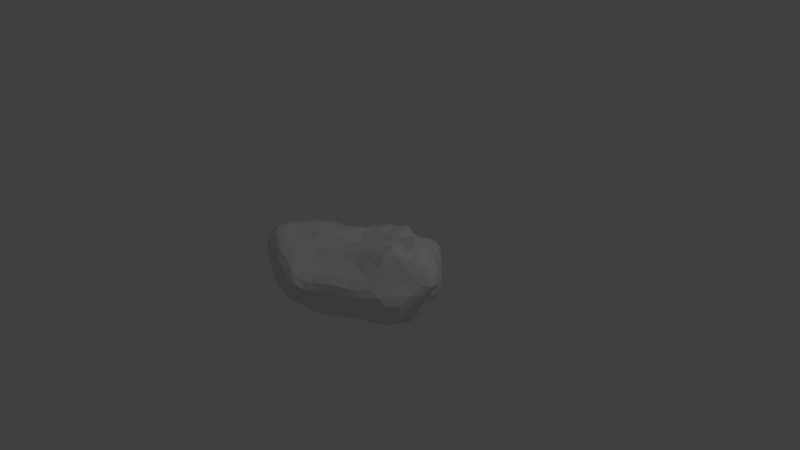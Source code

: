 # Source: pebble2.blend  (saved by Blender 2.79.0; exported with 4.5.12 LTS)
import bpy
from mathutils import Matrix  # noqa: F401  (used for matrix-valued properties, if any)

bpy.ops.wm.read_factory_settings(use_empty=True)
scene = bpy.context.scene
scene.name = 'Scene'

# ---- collections
col_collection_1 = bpy.data.collections.new('Collection 1'); scene.collection.children.link(col_collection_1)

# ---- world
world_world = bpy.data.worlds.new('World'); scene.world = world_world
world_world.color = (0.05088, 0.05088, 0.05088)
world_world.use_sun_shadow = False
world_world.sun_shadow_jitter_overblur = 0.0
world_world.cycles.sampling_method = 'MANUAL'

# ---- cameras
cam_camera = bpy.data.cameras.new('Camera')
cam_camera.clip_end = 100.0
cam_camera.lens = 35.0
cam_camera.sensor_width = 32.0
cam_camera.sensor_height = 18.0
cam_camera.ortho_scale = 7.314
cam_camera.dof.focus_distance = 0.0
cam_camera.dof.aperture_fstop = 128.0

# ---- lights
light_lamp = bpy.data.lights.new('Lamp', 'POINT')
light_lamp.transmission_factor = 0.0
light_lamp.cutoff_distance = 30.0
light_lamp.energy = 100.0
light_lamp.shadow_buffer_clip_start = 1.001
light_lamp.shadow_soft_size = 0.1
light_lamp.shadow_maximum_resolution = 0.006
light_lamp.use_absolute_resolution = True

# ---- meshes
me_icosphere = bpy.data.meshes.new('Icosphere')
me_icosphere.from_pydata([(-0.005905, 0.005674, -0.793), (0.7498, -0.6633, -0.3819), (-0.406, -1.04, -0.3838), (-0.834, 0.1036, -0.4551), (-0.07527, 0.7883, -0.5797), (0.8155, 0.3755, -0.3216), (0.14, -0.8542, 0.1409), (-0.9106, -0.4462, 0.2987), (-0.2332, 0.423, 0.05524), (0.4861, 0.6273, 0.09881), (1.283, -0.1857, 0.3351), (0.165, -0.03263, 0.251), (-0.1754, -0.529, -0.5853), (0.4546, -0.2822, -0.6513), (0.1943, -0.8089, -0.4956), (0.96, -0.08466, -0.4875), (0.4224, 0.2532, -0.6293), (-0.4232, -0.03551, -0.6621), (-0.9218, -0.5102, -0.4035), (-0.07138, 0.428, -0.7335), (-0.3753, 0.5037, -0.6373), (0.2493, 0.7466, -0.5024), (1.253, -0.4466, -0.02837), (1.103, 0.1239, -0.03925), (-0.1243, -1.226, -0.02987), (0.566, -0.8357, -0.08301), (-1.031, -0.2386, -0.01787), (-1.039, -0.8454, 0.06492), (-0.1936, 0.6493, -0.2821), (-0.6346, 0.3131, -0.2244), (0.692, 0.6316, -0.09084), (0.1973, 0.8383, -0.1744), (0.9538, -0.4608, 0.3336), (-0.408, -0.7734, 0.2843), (-0.6029, -0.007131, 0.1992), (0.08785, 0.6647, 0.151), (0.8571, 0.3272, 0.2398), (0.1492, -0.3889, 0.2945), (0.6922, -0.05746, 0.4039), (-0.3096, -0.2031, 0.3056), (-0.01516, 0.366, 0.299), (0.4181, 0.2968, 0.306), (-0.06458, -0.3027, -0.786), (0.6736, -0.4455, -0.5427), (-0.0765, -0.9927, -0.4081), (0.9578, -0.3921, -0.4336), (0.6733, 0.411, -0.411), (-0.1976, -0.05005, -0.7362), (-0.9213, -0.1928, -0.4084), (0.03473, 0.2102, -0.7758), (-0.1589, 0.594, -0.5849), (0.5969, 0.6144, -0.3409), (1.053, -0.6309, -0.2687), (1.281, -0.04092, 0.1496), (-0.3468, -1.076, -0.2328), (0.379, -0.9582, 0.08829), (-0.935, -0.08078, -0.2349), (-1.081, -0.5872, 0.2424), (-0.1244, 0.7083, -0.4213), (-0.4808, 0.399, -0.08696), (0.7778, 0.507, -0.2542), (0.4272, 0.7864, 0.06638), (0.5947, -0.6541, 0.2227), (-0.6994, -0.6289, 0.262), (-0.3672, 0.2257, 0.1161), (0.2737, 0.6536, 0.1107), (1.091, 0.09392, 0.3062), (0.1773, -0.5773, 0.2518), (0.4247, -0.02043, 0.3654), (-0.5964, -0.3105, 0.3281), (-0.1143, 0.4502, 0.1229), (0.4739, 0.4226, 0.162), (-0.3379, -0.7959, -0.4667), (0.203, -0.1868, -0.756), (0.4359, -0.7058, -0.4318), (0.9172, 0.2998, -0.3704), (0.1705, 0.1171, -0.7454), (-0.6734, 0.05203, -0.5534), (-0.7625, -0.8121, -0.377), (-0.03908, 0.6868, -0.6465), (-0.5999, 0.2082, -0.6208), (0.04185, 0.8501, -0.5524), (1.395, -0.2585, 0.2133), (0.9881, 0.2989, -0.1954), (-0.00331, -1.129, 0.06881), (0.6501, -0.7606, -0.2356), (-1.004, -0.3574, 0.1475), (-0.7156, -1.007, -0.1901), (-0.2578, 0.5725, -0.09361), (-0.7327, 0.219, -0.3566), (0.5961, 0.6598, 0.02965), (0.05374, 0.9179, -0.3992), (1.18, -0.289, 0.4052), (-0.1358, -0.8549, 0.1793), (-0.7484, -0.2355, 0.2924), (-0.06655, 0.5691, 0.05275), (0.645, 0.4243, 0.1347), (0.1408, -0.2139, 0.2968), (1.012, -0.0961, 0.4748), (-0.05373, -0.08988, 0.2079), (0.06623, 0.1116, 0.3291), (0.337, 0.09453, 0.335), (0.5457, 0.1369, 0.3815), (0.8574, 0.1647, 0.4082), (0.6266, 0.3223, 0.3314), (0.1809, 0.3818, 0.3175), (0.2302, 0.5193, 0.248), (0.05819, 0.574, 0.2074), (-0.1458, 0.0546, 0.3006), (-0.2898, 0.148, 0.2139), (-0.3974, -0.05489, 0.2829), (-0.06043, -0.3056, 0.278), (-0.4156, -0.4821, 0.2882), (-0.1787, -0.5924, 0.2299), (0.5124, -0.2316, 0.4045), (0.5918, -0.4468, 0.4127), (0.8925, -0.2422, 0.4817), (1.006, 0.2395, 0.1319), (0.8936, 0.3714, -0.04102), (0.7916, 0.4463, 0.102), (0.1498, 0.7185, -0.0339), (-0.01015, 0.7121, -0.2599), (-0.05241, 0.6657, -0.08483), (-0.6552, 0.1495, 0.06029), (-0.8114, 0.0426, 0.02353), (-0.8158, -0.118, 0.2077), (-0.7694, -0.8756, 0.2787), (-0.6278, -1.076, 0.05591), (-0.3429, -1.043, 0.19), (0.8416, -0.6969, 0.1055), (1.059, -0.6984, -0.0257), (1.172, -0.4504, 0.2143), (0.462, 0.8411, -0.1714), (0.4739, 0.7208, -0.3056), (0.233, 0.8641, -0.3625), (-0.433, 0.5523, -0.2912), (-0.2933, 0.6097, -0.5116), (-0.563, 0.4212, -0.503), (-1.161, -0.5137, -0.03574), (-1.111, -0.4149, -0.2615), (-1.039, -0.6582, -0.2826), (0.1911, -1.04, -0.1152), (0.04289, -1.056, -0.318), (0.3332, -0.8737, -0.3139), (1.156, -0.1647, -0.05272), (1.135, -0.3621, -0.2998), (1.059, -0.04681, -0.2567), (0.3871, 0.4732, -0.4783), (0.1815, 0.3458, -0.7323), (0.08092, 0.6782, -0.6032), (-0.1785, 0.485, -0.7034), (-0.2248, 0.2184, -0.7605), (-0.4191, 0.2315, -0.6887), (-0.678, -0.2284, -0.5693), (-0.3532, -0.2959, -0.6501), (-0.5979, -0.5835, -0.4507), (0.7035, 0.1041, -0.5557), (0.7266, -0.1868, -0.5917), (0.4978, -0.0005804, -0.6627), (-0.01592, -0.7298, -0.5805), (0.1589, -0.4297, -0.6487), (0.3206, -0.5515, -0.5864), (-0.05125, -0.1252, -0.801), (0.6933, -0.565, -0.4845), (-0.2495, -1.016, -0.3985), (0.8613, -0.5426, -0.4135), (0.7439, 0.4126, -0.3482), (-0.07315, -0.005543, -0.7605), (-0.8853, -0.01919, -0.4103), (0.01134, 0.1093, -0.7881), (-0.1042, 0.6844, -0.5676), (0.6828, 0.4896, -0.3241), (0.8868, -0.6363, -0.3086), (1.312, -0.1215, 0.2414), (-0.3912, -1.06, -0.3132), (0.2417, -0.9169, 0.1496), (-0.8946, 0.02632, -0.3437), (-0.9961, -0.5041, 0.2854), (-0.1064, 0.7491, -0.4986), (-0.3433, 0.3912, 0.01254), (0.7973, 0.4507, -0.2835), (0.4834, 0.7024, 0.1013), (0.3435, -0.75, 0.183), (-0.8451, -0.5263, 0.3014), (-0.2961, 0.3393, 0.08151), (0.4043, 0.6457, 0.1202), (1.206, -0.05235, 0.3085), (0.1765, -0.7203, 0.1854), (0.2817, -0.03565, 0.2904), (-0.769, -0.4103, 0.3195), (-0.1768, 0.4321, 0.06597), (0.4705, 0.5351, 0.1141), (-0.2649, -0.677, -0.5458), (0.3334, -0.2244, -0.7061), (0.3046, -0.7563, -0.4739), (0.9457, 0.1439, -0.4406), (0.3051, 0.1637, -0.6806), (-0.5449, 0.02157, -0.5999), (-0.8713, -0.6477, -0.3892), (-0.0969, 0.5788, -0.683), (-0.5252, 0.3499, -0.6305), (0.1015, 0.8186, -0.5481), (1.339, -0.3373, 0.09816), (1.057, 0.1876, -0.1086), (-0.03209, -1.199, 0.02667), (0.63, -0.7864, -0.1546), (-1.034, -0.3019, 0.06797), (-0.8791, -0.9287, -0.0746), (-0.2344, 0.636, -0.1856), (-0.7082, 0.254, -0.2762), (0.6417, 0.6603, -0.009687), (0.1277, 0.9012, -0.2889), (1.08, -0.3929, 0.356), (-0.2705, -0.8057, 0.2258), (-0.681, -0.121, 0.267), (-0.005899, 0.6414, 0.1283), (0.7519, 0.4033, 0.1737), (0.1789, -0.3078, 0.3148), (0.8557, -0.05396, 0.4548), (-0.1787, -0.146, 0.2515), (0.03046, 0.243, 0.3227), (0.376, 0.1768, 0.3399), (0.4958, 0.205, 0.3501), (0.8936, 0.234, 0.3447), (0.7722, 0.349, 0.2991), (0.09427, 0.3934, 0.3), (0.1395, 0.6036, 0.2059), (0.06131, 0.6358, 0.2018), (-0.2105, -0.076, 0.315), (-0.4428, 0.06539, 0.1974), (-0.5287, -0.02603, 0.2503), (0.05027, -0.365, 0.2713), (-0.4188, -0.6453, 0.2766), (-0.2894, -0.6808, 0.2507), (0.6228, -0.136, 0.4115), (0.7783, -0.4513, 0.4491), (0.9233, -0.3635, 0.4587), (0.9176, 0.2944, 0.1942), (0.8066, 0.5029, -0.08208), (0.7665, 0.5344, 0.02604), (0.1361, 0.6807, 0.05788), (-0.09456, 0.6531, -0.2837), (-0.1319, 0.6537, -0.1908), (-0.6353, 0.06794, 0.1461), (-0.9138, -0.08112, 0.01088), (-0.9307, -0.1751, 0.1044), (-0.585, -0.8659, 0.292), (-0.3797, -1.162, 0.01829), (-0.2368, -1.16, 0.09637), (0.9183, -0.561, 0.2283), (1.186, -0.5918, -0.01958), (1.263, -0.4591, 0.1093), (0.332, 0.8703, -0.1555), (0.3794, 0.7464, -0.3883), (0.2044, 0.7997, -0.4455), (-0.547, 0.4373, -0.2842), (-0.3485, 0.5674, -0.5908), (-0.493, 0.4665, -0.5951), (-1.148, -0.6708, 0.003375), (-1.037, -0.4789, -0.3558), (-0.9951, -0.5843, -0.3493), (0.3376, -0.9268, -0.09592), (0.152, -0.9312, -0.4381), (0.2769, -0.8656, -0.4322), (1.137, -0.0283, -0.05058), (1.065, -0.2264, -0.4076), (1.032, -0.04133, -0.3902), (0.3365, 0.6247, -0.477), (0.05594, 0.4083, -0.7326), (0.01119, 0.5779, -0.6538), (-0.2571, 0.5055, -0.6785), (-0.3415, 0.06697, -0.7167), (-0.4328, 0.09404, -0.678), (-0.7958, -0.3901, -0.481), (-0.2565, -0.4125, -0.5921), (-0.3723, -0.5656, -0.5048), (0.5684, 0.2686, -0.5496), (0.5986, -0.2313, -0.6244), (0.4813, -0.1325, -0.6748), (0.09074, -0.7804, -0.5313), (0.3096, -0.3417, -0.6683), (0.4197, -0.4142, -0.6174), (-0.09516, -0.4118, -0.6837), (0.5821, -0.3676, -0.5933), (0.08093, -0.9094, -0.4639), (0.977, -0.2449, -0.4653), (0.5319, 0.387, -0.5089), (-0.3208, -0.0599, -0.7165), (-0.9397, -0.3797, -0.4157), (-0.01378, 0.3086, -0.7728), (-0.2495, 0.5675, -0.6222), (0.4612, 0.6811, -0.3852), (1.171, -0.5667, -0.1705), (1.176, 0.05136, 0.06956), (-0.2577, -1.169, -0.1332), (0.4844, -0.9066, -0.01437), (-0.9845, -0.1554, -0.1221), (-1.106, -0.716, 0.169), (-0.1504, 0.6705, -0.3619), (-0.5685, 0.3681, -0.1761), (0.7374, 0.5707, -0.1938), (0.3005, 0.8192, -0.05024), (0.7992, -0.5557, 0.3042), (-0.5539, -0.7383, 0.2673), (-0.4905, 0.1073, 0.147), (0.1734, 0.6379, 0.1151), (0.9693, 0.2116, 0.3017), (0.1348, -0.4796, 0.2914), (0.5506, -0.06008, 0.4001), (-0.4694, -0.2429, 0.3237), (-0.08523, 0.4237, 0.2245), (0.4704, 0.3617, 0.2354), (-0.3766, -0.922, -0.4246), (0.06387, -0.08926, -0.7986), (0.5938, -0.6709, -0.4024), (0.8886, 0.3075, -0.3072), (0.05956, 0.06452, -0.8011), (-0.7645, 0.07168, -0.517), (-0.5671, -0.9579, -0.3879), (-0.05969, 0.733, -0.6302), (-0.7066, 0.1543, -0.5575), (-0.01015, 0.8284, -0.574), (1.351, -0.2219, 0.2929), (0.9225, 0.3341, -0.2516), (0.05417, -0.993, 0.1188), (0.7052, -0.7264, -0.3029), (-0.9715, -0.4078, 0.2396), (-0.5613, -1.051, -0.2991), (-0.2424, 0.4908, -0.01349), (-0.7882, 0.1498, -0.4318), (0.5418, 0.6485, 0.07255), (-0.01589, 0.8503, -0.5021), (1.255, -0.2212, 0.3994), (0.008581, -0.8704, 0.1547), (-0.841, -0.3678, 0.2897), (-0.1335, 0.5007, 0.0164), (0.5445, 0.5321, 0.08875), (0.1263, -0.1201, 0.2611), (1.165, -0.1345, 0.4126), (0.05363, -0.05924, 0.2329), (0.1192, 0.0318, 0.2847), (0.2577, 0.03744, 0.2858), (0.606, 0.03669, 0.3823), (0.7624, 0.06412, 0.4192), (0.5257, 0.2977, 0.3159), (0.274, 0.3327, 0.3381), (0.331, 0.4198, 0.2761), (0.03192, 0.4922, 0.2371), (-0.0816, 0.1941, 0.2988), (-0.1578, 0.2589, 0.2641), (-0.3459, -0.1138, 0.3165), (-0.2068, -0.2583, 0.2803), (-0.3783, -0.3319, 0.3079), (-0.03034, -0.4707, 0.2541), (0.3431, -0.312, 0.3525), (0.3573, -0.4133, 0.3447), (0.8011, -0.13, 0.4314), (1.069, 0.1899, 0.06204), (1.002, 0.2536, -0.02677), (0.8083, 0.394, 0.1369), (0.1717, 0.7577, -0.1007), (0.1045, 0.7985, -0.2093), (0.03964, 0.6763, 0.04566), (-0.6606, 0.2472, -0.07869), (-0.7475, 0.1815, -0.079), (-0.7208, -0.0607, 0.2245), (-0.9332, -0.8752, 0.2108), (-0.8399, -0.9895, 0.0786), (-0.4199, -0.9163, 0.2449), (0.7317, -0.8019, -0.01353), (0.8201, -0.7584, -0.0535), (1.069, -0.4607, 0.2748), (0.5657, 0.7534, -0.1226), (0.5862, 0.6853, -0.2063), (0.2298, 0.905, -0.2621), (-0.3007, 0.6164, -0.295), (-0.2463, 0.6411, -0.3969), (-0.6155, 0.3605, -0.374), (-1.114, -0.3814, -0.03722), (-1.088, -0.3356, -0.1376), (-1.039, -0.7564, -0.1363), (0.05071, -1.153, -0.07867), (-0.0462, -1.168, -0.1748), (0.4258, -0.8565, -0.1853), (1.228, -0.2907, -0.05477), (1.185, -0.4093, -0.1924), (1.094, 0.03192, -0.1424), (0.4106, 0.3607, -0.569), (0.2961, 0.2859, -0.6896), (0.157, 0.7252, -0.5671), (-0.1432, 0.4557, -0.7261), (-0.1195, 0.319, -0.767), (-0.4012, 0.3764, -0.671), (-0.5491, -0.1115, -0.6193), (-0.4106, -0.1599, -0.6715), (-0.7611, -0.552, -0.4345), (0.8706, 0.07946, -0.498), (0.8356, -0.1299, -0.5334), (0.4644, 0.1434, -0.6376), (-0.1054, -0.6328, -0.5995), (-0.0112, -0.493, -0.632), (0.2161, -0.689, -0.5408), (0.371, -0.6466, -0.5224), (0.5144, -0.4996, -0.5525), (0.5368, -0.592, -0.4854), (0.1412, -0.6508, -0.6019), (0.06116, -0.5966, -0.6245), (0.2527, -0.4937, -0.6354), (-0.2232, -0.9103, -0.4597), (-0.1761, -0.7713, -0.5398), (-0.05262, -0.8738, -0.4893), (0.3383, 0.04073, -0.7158), (0.3612, -0.1049, -0.7389), (0.1982, -0.03374, -0.7708), (0.6268, 0.08684, -0.5662), (0.7538, -0.003346, -0.5387), (0.6287, -0.08149, -0.6081), (0.7698, 0.3478, -0.4327), (0.8121, 0.2151, -0.5165), (0.7017, 0.3763, -0.4602), (-0.699, -0.7164, -0.4062), (-0.473, -0.7158, -0.4451), (-0.5507, -0.8192, -0.3966), (-0.6458, -0.3898, -0.5135), (-0.5333, -0.2612, -0.6099), (-0.4674, -0.4166, -0.5409), (-0.8166, -0.05656, -0.4891), (-0.6935, -0.05779, -0.5626), (-0.8163, -0.2206, -0.4994), (-0.5224, 0.213, -0.6452), (-0.5347, 0.1042, -0.6417), (-0.6137, 0.1231, -0.6123), (-0.2842, 0.3809, -0.7154), (-0.2047, 0.3642, -0.7416), (-0.319, 0.2386, -0.7208), (-0.1213, 0.6026, -0.6437), (-0.1488, 0.5527, -0.6845), (-0.1785, 0.5309, -0.6485), (0.03385, 0.8125, -0.5852), (0.007101, 0.6953, -0.6397), (-0.01707, 0.7803, -0.6185), (0.2303, 0.563, -0.5675), (0.2764, 0.4065, -0.6318), (0.1442, 0.4977, -0.6498), (0.6226, 0.4628, -0.3889), (0.5167, 0.4726, -0.4089), (0.5124, 0.5596, -0.4179), (1.063, 0.133, -0.2084), (1.006, 0.139, -0.3292), (0.991, 0.2681, -0.2468), (1.101, -0.1291, -0.1592), (1.135, -0.2478, -0.1919), (1.094, -0.2002, -0.2889), (1.363, -0.1894, 0.1782), (1.308, -0.235, 0.07885), (1.235, -0.1098, 0.06489), (0.4887, -0.8064, -0.277), (0.3957, -0.7999, -0.3894), (0.5428, -0.7465, -0.3464), (0.2482, -0.9382, -0.2182), (0.1047, -1.058, -0.2011), (0.1713, -0.9528, -0.3363), (0.1636, -1.06, 0.06285), (0.117, -1.129, -0.03335), (0.2667, -1.034, -0.02501), (-0.9123, -0.8269, -0.2395), (-0.9147, -0.7316, -0.3388), (-0.7564, -0.9057, -0.3205), (-1.12, -0.6009, -0.1656), (-1.125, -0.464, -0.1546), (-1.11, -0.5326, -0.2862), (-1.095, -0.4603, 0.183), (-1.13, -0.4198, 0.05794), (-1.18, -0.5497, 0.1003), (-0.643, 0.3197, -0.4463), (-0.5963, 0.3317, -0.5778), (-0.6616, 0.2423, -0.5348), (-0.5114, 0.4846, -0.4045), (-0.351, 0.5755, -0.4293), (-0.4396, 0.5229, -0.5287), (-0.3817, 0.5069, -0.08342), (-0.371, 0.5829, -0.1783), (-0.4988, 0.5001, -0.1812), (0.1436, 0.9107, -0.3928), (0.1215, 0.8561, -0.4777), (0.0583, 0.885, -0.4995), (0.3575, 0.8607, -0.258), (0.4661, 0.7842, -0.2407), (0.3513, 0.8053, -0.3334), (0.5366, 0.7543, 0.02684), (0.5365, 0.7716, -0.06637), (0.4408, 0.8404, -0.05153), (1.186, -0.3738, 0.3225), (1.315, -0.3416, 0.223), (1.293, -0.2733, 0.3279), (1.027, -0.5664, 0.1764), (0.9629, -0.7087, 0.05187), (1.138, -0.5861, 0.09626), (0.4956, -0.8068, 0.1547), (0.6334, -0.8231, 0.06273), (0.7211, -0.6878, 0.1688), (-0.24, -0.9639, 0.1972), (-0.152, -1.12, 0.1487), (-0.09355, -1.011, 0.1492), (-0.5771, -0.9955, 0.2343), (-0.7228, -1.001, 0.1727), (-0.4876, -1.081, 0.1363), (-0.889, -0.6201, 0.3067), (-0.9491, -0.723, 0.2887), (-0.7464, -0.7416, 0.2882), (-0.7966, -0.1945, 0.273), (-0.892, -0.262, 0.1893), (-0.8686, -0.323, 0.2371), (-0.7391, 0.02694, 0.1648), (-0.7572, 0.08913, 0.07118), (-0.8327, -0.03574, 0.1196), (-0.4303, 0.3027, 0.03151), (-0.5558, 0.2869, -0.03727), (-0.5273, 0.1895, 0.07843), (-0.06844, 0.621, -0.001404), (-0.1496, 0.6357, -0.09427), (-0.1574, 0.5553, -0.03596), (0.04515, 0.6874, -0.05992), (0.05781, 0.7, -0.1573), (-0.05398, 0.6604, -0.1887), (0.3482, 0.7087, 0.108), (0.2723, 0.7568, 0.02067), (0.2298, 0.6972, 0.04532), (0.7233, 0.4507, 0.1142), (0.6965, 0.5513, 0.06491), (0.6301, 0.5374, 0.07431), (0.8852, 0.3442, 0.1311), (0.9562, 0.2994, 0.07016), (0.8494, 0.4039, 0.06899), (1.211, 0.0284, 0.2034), (1.152, 0.1114, 0.1336), (1.065, 0.1673, 0.2006), (0.9767, -0.1842, 0.4753), (1.056, -0.2995, 0.4372), (1.122, -0.2006, 0.4629), (0.7227, -0.209, 0.47), (0.5887, -0.325, 0.4491), (0.7684, -0.3236, 0.5217), (0.2875, -0.09574, 0.3433), (0.3135, -0.2089, 0.358), (0.4549, -0.1206, 0.3959), (-0.02997, -0.6068, 0.2534), (-0.1511, -0.7182, 0.2024), (0.003587, -0.7294, 0.201), (-0.1272, -0.4317, 0.256), (-0.2513, -0.3691, 0.2792), (-0.2956, -0.5326, 0.2646), (0.02205, -0.1817, 0.2324), (-0.06547, -0.211, 0.2457), (0.0461, -0.2821, 0.2795), (-0.5107, -0.1559, 0.3187), (-0.5845, -0.1196, 0.2951), (-0.684, -0.2767, 0.3227), (-0.2423, -0.001761, 0.3039), (-0.2048, 0.1106, 0.2647), (-0.333, 0.03612, 0.2402), (0.001238, 0.03364, 0.2844), (-0.03848, 0.1188, 0.3205), (-0.1142, -0.01572, 0.2756), (-0.02558, 0.5299, 0.1395), (0.005695, 0.5943, 0.1383), (-0.05607, 0.5362, 0.0648), (0.1198, 0.5163, 0.277), (0.1947, 0.5007, 0.304), (0.1253, 0.5871, 0.2544), (0.1982, 0.09832, 0.3247), (0.2504, 0.1876, 0.3418), (0.1455, 0.2165, 0.3244), (0.5455, 0.3503, 0.2523), (0.647, 0.376, 0.2348), (0.5492, 0.4162, 0.1656), (0.5955, 0.2358, 0.3996), (0.6787, 0.1632, 0.4226), (0.7467, 0.2572, 0.3848), (0.383, 0.04195, 0.3148), (0.4979, 0.04319, 0.3486), (0.4422, 0.1205, 0.3392), (0.9223, 0.04442, 0.4406), (1.063, 0.002176, 0.4037), (0.9806, 0.1306, 0.3966), (0.3767, 0.4597, 0.2144), (0.3754, 0.5593, 0.1335), (0.2436, 0.5601, 0.1817), (-0.1908, 0.3054, 0.2051), (-0.2351, 0.3172, 0.1271), (-0.333, 0.1846, 0.1732), (-0.5201, -0.4047, 0.3058), (-0.6636, -0.4807, 0.2937), (-0.5492, -0.5815, 0.2562), (0.3681, -0.489, 0.317), (0.3956, -0.5899, 0.2462), (0.6114, -0.5339, 0.3362), (0.9623, 0.3289, -0.122), (0.9118, 0.407, -0.195), (0.8749, 0.4513, -0.1739), (0.01877, 0.8398, -0.2999), (-0.04478, 0.814, -0.3842), (-0.05794, 0.716, -0.3315), (-0.7983, 0.1279, -0.1596), (-0.8448, 0.07911, -0.2702), (-0.8601, -0.007327, -0.1056), (-0.6899, -1.048, -0.05436), (-0.5422, -1.067, -0.1859), (-0.4928, -1.103, -0.08208), (0.8612, -0.7151, -0.1262), (0.8635, -0.6999, -0.2266), (1.065, -0.67, -0.1503), (0.624, 0.6215, -0.2794), (0.6536, 0.5819, -0.3062), (0.5357, 0.6734, -0.3165), (-0.1982, 0.6514, -0.4639), (-0.1522, 0.6651, -0.5083), (-0.2255, 0.6273, -0.5608), (-1.04, -0.2534, -0.2422), (-0.9663, -0.1387, -0.3286), (-1.024, -0.3134, -0.3393), (-0.1297, -1.117, -0.2926), (-0.1905, -1.055, -0.344), (0.001667, -1.022, -0.3877), (1.13, -0.5165, -0.2813), (1.023, -0.5219, -0.342), (1.094, -0.3753, -0.3705), (0.1892, 0.2446, -0.7273), (0.08423, 0.1799, -0.7734), (0.09385, 0.2797, -0.7596), (-0.0827, 0.2316, -0.7869), (-0.05689, 0.1158, -0.7664), (-0.2203, 0.08671, -0.7587), (-0.2784, -0.1918, -0.7288), (-0.156, -0.1847, -0.7672), (-0.1991, -0.3165, -0.7191), (0.8283, -0.2842, -0.5541), (0.7995, -0.4215, -0.5206), (0.7213, -0.3293, -0.5978), (0.04171, -0.3736, -0.714), (0.04975, -0.2398, -0.7914), (0.1803, -0.291, -0.704)], [], [(0, 313, 162), (1, 163, 165), (0, 162, 167), (0, 167, 169), (0, 169, 316), (1, 165, 172), (2, 164, 174), (3, 168, 176), (4, 170, 178), (5, 171, 180), (1, 172, 325), (2, 174, 327), (3, 176, 329), (4, 178, 331), (5, 180, 323), (6, 182, 187), (7, 183, 189), (8, 184, 190), (9, 185, 191), (10, 186, 338), (38, 342, 308), (38, 343, 342), (36, 216, 224), (41, 345, 221), (41, 346, 345), (35, 215, 227), (40, 348, 220), (40, 349, 348), (34, 214, 230), (39, 351, 219), (39, 352, 351), (33, 213, 233), (37, 354, 217), (37, 355, 354), (32, 212, 236), (23, 357, 293), (23, 358, 357), (30, 210, 239), (31, 360, 301), (31, 361, 360), (28, 208, 242), (29, 363, 299), (29, 364, 363), (26, 206, 245), (27, 366, 297), (27, 367, 366), (24, 204, 248), (25, 369, 295), (25, 370, 369), (22, 202, 251), (30, 372, 210), (30, 373, 372), (21, 201, 254), (28, 375, 208), (28, 376, 375), (20, 200, 257), (26, 378, 206), (26, 379, 378), (18, 198, 260), (24, 381, 204), (24, 382, 381), (14, 194, 263), (22, 384, 202), (22, 385, 384), (15, 195, 266), (16, 387, 286), (16, 388, 387), (19, 199, 269), (19, 390, 199), (19, 391, 390), (17, 197, 272), (17, 393, 197), (17, 394, 393), (12, 192, 275), (15, 396, 195), (15, 397, 396), (13, 193, 278), (12, 399, 192), (12, 400, 399), (13, 283, 281), (161, 402, 401), (161, 403, 402), (43, 163, 404), (159, 405, 279), (159, 406, 405), (160, 280, 407), (72, 408, 312), (72, 409, 408), (159, 279, 410), (158, 411, 398), (158, 412, 411), (73, 313, 413), (156, 414, 276), (156, 415, 414), (157, 277, 416), (75, 417, 315), (75, 418, 417), (156, 276, 419), (155, 420, 395), (155, 421, 420), (72, 312, 422), (153, 423, 273), (153, 424, 423), (154, 274, 425), (77, 426, 317), (77, 427, 426), (153, 273, 428), (152, 429, 392), (152, 430, 429), (77, 317, 431), (150, 432, 270), (150, 433, 432), (151, 271, 434), (79, 435, 319), (79, 436, 435), (150, 270, 437), (149, 438, 389), (149, 439, 438), (79, 319, 440), (147, 441, 267), (147, 442, 441), (148, 268, 443), (46, 444, 166), (46, 445, 444), (147, 267, 446), (146, 447, 386), (146, 448, 447), (75, 315, 449), (144, 450, 264), (144, 451, 450), (145, 265, 452), (82, 453, 322), (82, 454, 453), (144, 264, 455), (143, 456, 383), (143, 457, 456), (74, 314, 458), (141, 459, 261), (141, 460, 459), (142, 262, 461), (84, 462, 324), (84, 463, 462), (141, 261, 464), (140, 465, 380), (140, 466, 465), (78, 318, 467), (138, 468, 258), (138, 469, 468), (139, 259, 470), (86, 471, 326), (86, 472, 471), (138, 258, 473), (137, 474, 377), (137, 475, 474), (80, 320, 476), (135, 477, 255), (135, 478, 477), (136, 256, 479), (88, 480, 328), (88, 481, 480), (135, 255, 482), (134, 483, 374), (134, 484, 483), (81, 321, 485), (132, 486, 252), (132, 487, 486), (133, 253, 488), (90, 489, 330), (90, 490, 489), (132, 252, 491), (131, 492, 371), (131, 493, 492), (82, 322, 494), (129, 495, 249), (129, 496, 495), (130, 250, 497), (55, 498, 175), (55, 499, 498), (129, 249, 500), (128, 501, 368), (128, 502, 501), (84, 324, 503), (126, 504, 246), (126, 505, 504), (127, 247, 506), (57, 507, 177), (57, 508, 507), (126, 246, 509), (125, 510, 365), (125, 511, 510), (86, 326, 512), (123, 513, 243), (123, 514, 513), (124, 244, 515), (59, 516, 179), (59, 517, 516), (123, 243, 518), (122, 519, 362), (122, 520, 519), (88, 328, 521), (120, 522, 240), (120, 523, 522), (121, 241, 524), (61, 525, 181), (61, 526, 525), (120, 240, 527), (119, 528, 359), (119, 529, 528), (90, 330, 530), (117, 531, 237), (117, 532, 531), (118, 238, 533), (53, 534, 173), (53, 535, 534), (117, 237, 536), (116, 537, 356), (116, 538, 537), (92, 332, 539), (114, 540, 234), (114, 541, 540), (115, 235, 542), (97, 543, 337), (97, 544, 543), (114, 234, 545), (113, 546, 353), (113, 547, 546), (93, 333, 548), (111, 549, 231), (111, 550, 549), (112, 232, 551), (99, 552, 339), (99, 553, 552), (111, 231, 554), (110, 555, 350), (110, 556, 555), (94, 334, 557), (108, 558, 228), (108, 559, 558), (109, 229, 560), (100, 561, 340), (100, 562, 561), (108, 228, 563), (107, 564, 347), (107, 565, 564), (95, 335, 566), (105, 567, 225), (105, 568, 567), (106, 226, 569), (101, 570, 341), (101, 571, 570), (105, 225, 572), (104, 573, 344), (104, 574, 573), (96, 336, 575), (102, 576, 222), (102, 577, 576), (103, 223, 578), (68, 579, 188), (68, 580, 579), (102, 222, 581), (98, 582, 218), (98, 583, 582), (66, 306, 584), (71, 585, 311), (71, 586, 585), (65, 305, 587), (70, 588, 310), (70, 589, 588), (64, 304, 590), (69, 591, 309), (69, 592, 591), (63, 303, 593), (67, 594, 307), (67, 595, 594), (62, 302, 596), (83, 597, 203), (83, 598, 597), (60, 300, 599), (91, 600, 211), (91, 601, 600), (58, 298, 602), (89, 603, 209), (89, 604, 603), (56, 296, 605), (87, 606, 207), (87, 607, 606), (54, 294, 608), (85, 609, 205), (85, 610, 609), (52, 292, 611), (60, 612, 300), (60, 613, 612), (51, 291, 614), (58, 615, 298), (58, 616, 615), (50, 290, 617), (56, 618, 296), (56, 619, 618), (48, 288, 620), (54, 621, 294), (54, 622, 621), (44, 284, 623), (52, 624, 292), (52, 625, 624), (45, 285, 626), (76, 627, 196), (76, 628, 627), (49, 289, 629), (49, 630, 289), (49, 631, 630), (47, 287, 632), (47, 633, 287), (47, 634, 633), (42, 282, 635), (45, 636, 285), (45, 637, 636), (43, 283, 638), (42, 639, 282), (42, 640, 639), (73, 193, 641), (641, 280, 160), (641, 193, 280), (193, 13, 280), (639, 641, 160), (639, 640, 641), (640, 73, 641), (282, 400, 12), (282, 639, 400), (639, 160, 400), (638, 277, 157), (638, 283, 277), (283, 13, 277), (636, 638, 157), (636, 637, 638), (637, 43, 638), (285, 397, 15), (285, 636, 397), (636, 157, 397), (635, 274, 154), (635, 282, 274), (282, 12, 274), (633, 635, 154), (633, 634, 635), (634, 42, 635), (287, 394, 17), (287, 633, 394), (633, 154, 394), (632, 271, 151), (632, 287, 271), (287, 17, 271), (630, 632, 151), (630, 631, 632), (631, 47, 632), (289, 391, 19), (289, 630, 391), (630, 151, 391), (629, 268, 148), (629, 289, 268), (289, 19, 268), (627, 629, 148), (627, 628, 629), (628, 49, 629), (196, 388, 16), (196, 627, 388), (627, 148, 388), (626, 265, 145), (626, 285, 265), (285, 15, 265), (624, 626, 145), (624, 625, 626), (625, 45, 626), (292, 385, 22), (292, 624, 385), (624, 145, 385), (623, 262, 142), (623, 284, 262), (284, 14, 262), (621, 623, 142), (621, 622, 623), (622, 44, 623), (294, 382, 24), (294, 621, 382), (621, 142, 382), (620, 259, 139), (620, 288, 259), (288, 18, 259), (618, 620, 139), (618, 619, 620), (619, 48, 620), (296, 379, 26), (296, 618, 379), (618, 139, 379), (617, 256, 136), (617, 290, 256), (290, 20, 256), (615, 617, 136), (615, 616, 617), (616, 50, 617), (298, 376, 28), (298, 615, 376), (615, 136, 376), (614, 253, 133), (614, 291, 253), (291, 21, 253), (612, 614, 133), (612, 613, 614), (613, 51, 614), (300, 373, 30), (300, 612, 373), (612, 133, 373), (611, 250, 130), (611, 292, 250), (292, 22, 250), (609, 611, 130), (609, 610, 611), (610, 52, 611), (205, 370, 25), (205, 609, 370), (609, 130, 370), (608, 247, 127), (608, 294, 247), (294, 24, 247), (606, 608, 127), (606, 607, 608), (607, 54, 608), (207, 367, 27), (207, 606, 367), (606, 127, 367), (605, 244, 124), (605, 296, 244), (296, 26, 244), (603, 605, 124), (603, 604, 605), (604, 56, 605), (209, 364, 29), (209, 603, 364), (603, 124, 364), (602, 241, 121), (602, 298, 241), (298, 28, 241), (600, 602, 121), (600, 601, 602), (601, 58, 602), (211, 361, 31), (211, 600, 361), (600, 121, 361), (599, 238, 118), (599, 300, 238), (300, 30, 238), (597, 599, 118), (597, 598, 599), (598, 60, 599), (203, 358, 23), (203, 597, 358), (597, 118, 358), (596, 235, 115), (596, 302, 235), (302, 32, 235), (594, 596, 115), (594, 595, 596), (595, 62, 596), (307, 355, 37), (307, 594, 355), (594, 115, 355), (593, 232, 112), (593, 303, 232), (303, 33, 232), (591, 593, 112), (591, 592, 593), (592, 63, 593), (309, 352, 39), (309, 591, 352), (591, 112, 352), (590, 229, 109), (590, 304, 229), (304, 34, 229), (588, 590, 109), (588, 589, 590), (589, 64, 590), (310, 349, 40), (310, 588, 349), (588, 109, 349), (587, 226, 106), (587, 305, 226), (305, 35, 226), (585, 587, 106), (585, 586, 587), (586, 65, 587), (311, 346, 41), (311, 585, 346), (585, 106, 346), (584, 223, 103), (584, 306, 223), (306, 36, 223), (582, 584, 103), (582, 583, 584), (583, 66, 584), (218, 343, 38), (218, 582, 343), (582, 103, 343), (581, 221, 101), (581, 222, 221), (222, 41, 221), (579, 581, 101), (579, 580, 581), (580, 102, 581), (188, 341, 11), (188, 579, 341), (579, 101, 341), (578, 224, 104), (578, 223, 224), (223, 36, 224), (576, 578, 104), (576, 577, 578), (577, 103, 578), (222, 344, 41), (222, 576, 344), (576, 104, 344), (575, 191, 71), (575, 336, 191), (336, 9, 191), (573, 575, 71), (573, 574, 575), (574, 96, 575), (344, 311, 41), (344, 573, 311), (573, 71, 311), (572, 220, 100), (572, 225, 220), (225, 40, 220), (570, 572, 100), (570, 571, 572), (571, 105, 572), (341, 340, 11), (341, 570, 340), (570, 100, 340), (569, 227, 107), (569, 226, 227), (226, 35, 227), (567, 569, 107), (567, 568, 569), (568, 106, 569), (225, 347, 40), (225, 567, 347), (567, 107, 347), (566, 190, 70), (566, 335, 190), (335, 8, 190), (564, 566, 70), (564, 565, 566), (565, 95, 566), (347, 310, 40), (347, 564, 310), (564, 70, 310), (563, 219, 99), (563, 228, 219), (228, 39, 219), (561, 563, 99), (561, 562, 563), (562, 108, 563), (340, 339, 11), (340, 561, 339), (561, 99, 339), (560, 230, 110), (560, 229, 230), (229, 34, 230), (558, 560, 110), (558, 559, 560), (559, 109, 560), (228, 350, 39), (228, 558, 350), (558, 110, 350), (557, 189, 69), (557, 334, 189), (334, 7, 189), (555, 557, 69), (555, 556, 557), (556, 94, 557), (350, 309, 39), (350, 555, 309), (555, 69, 309), (554, 217, 97), (554, 231, 217), (231, 37, 217), (552, 554, 97), (552, 553, 554), (553, 111, 554), (339, 337, 11), (339, 552, 337), (552, 97, 337), (551, 233, 113), (551, 232, 233), (232, 33, 233), (549, 551, 113), (549, 550, 551), (550, 112, 551), (231, 353, 37), (231, 549, 353), (549, 113, 353), (548, 187, 67), (548, 333, 187), (333, 6, 187), (546, 548, 67), (546, 547, 548), (547, 93, 548), (353, 307, 37), (353, 546, 307), (546, 67, 307), (545, 308, 68), (545, 234, 308), (234, 38, 308), (543, 545, 68), (543, 544, 545), (544, 114, 545), (337, 188, 11), (337, 543, 188), (543, 68, 188), (542, 236, 116), (542, 235, 236), (235, 32, 236), (540, 542, 116), (540, 541, 542), (541, 115, 542), (234, 356, 38), (234, 540, 356), (540, 116, 356), (539, 338, 98), (539, 332, 338), (332, 10, 338), (537, 539, 98), (537, 538, 539), (538, 92, 539), (356, 218, 38), (356, 537, 218), (537, 98, 218), (536, 306, 66), (536, 237, 306), (237, 36, 306), (534, 536, 66), (534, 535, 536), (535, 117, 536), (173, 186, 10), (173, 534, 186), (534, 66, 186), (533, 239, 119), (533, 238, 239), (238, 30, 239), (531, 533, 119), (531, 532, 533), (532, 118, 533), (237, 359, 36), (237, 531, 359), (531, 119, 359), (530, 336, 96), (530, 330, 336), (330, 9, 336), (528, 530, 96), (528, 529, 530), (529, 90, 530), (359, 216, 36), (359, 528, 216), (528, 96, 216), (527, 305, 65), (527, 240, 305), (240, 35, 305), (525, 527, 65), (525, 526, 527), (526, 120, 527), (181, 185, 9), (181, 525, 185), (525, 65, 185), (524, 242, 122), (524, 241, 242), (241, 28, 242), (522, 524, 122), (522, 523, 524), (523, 121, 524), (240, 362, 35), (240, 522, 362), (522, 122, 362), (521, 335, 95), (521, 328, 335), (328, 8, 335), (519, 521, 95), (519, 520, 521), (520, 88, 521), (362, 215, 35), (362, 519, 215), (519, 95, 215), (518, 304, 64), (518, 243, 304), (243, 34, 304), (516, 518, 64), (516, 517, 518), (517, 123, 518), (179, 184, 8), (179, 516, 184), (516, 64, 184), (515, 245, 125), (515, 244, 245), (244, 26, 245), (513, 515, 125), (513, 514, 515), (514, 124, 515), (243, 365, 34), (243, 513, 365), (513, 125, 365), (512, 334, 94), (512, 326, 334), (326, 7, 334), (510, 512, 94), (510, 511, 512), (511, 86, 512), (365, 214, 34), (365, 510, 214), (510, 94, 214), (509, 303, 63), (509, 246, 303), (246, 33, 303), (507, 509, 63), (507, 508, 509), (508, 126, 509), (177, 183, 7), (177, 507, 183), (507, 63, 183), (506, 248, 128), (506, 247, 248), (247, 24, 248), (504, 506, 128), (504, 505, 506), (505, 127, 506), (246, 368, 33), (246, 504, 368), (504, 128, 368), (503, 333, 93), (503, 324, 333), (324, 6, 333), (501, 503, 93), (501, 502, 503), (502, 84, 503), (368, 213, 33), (368, 501, 213), (501, 93, 213), (500, 302, 62), (500, 249, 302), (249, 32, 302), (498, 500, 62), (498, 499, 500), (499, 129, 500), (175, 182, 6), (175, 498, 182), (498, 62, 182), (497, 251, 131), (497, 250, 251), (250, 22, 251), (495, 497, 131), (495, 496, 497), (496, 130, 497), (249, 371, 32), (249, 495, 371), (495, 131, 371), (494, 332, 92), (494, 322, 332), (322, 10, 332), (492, 494, 92), (492, 493, 494), (493, 82, 494), (371, 212, 32), (371, 492, 212), (492, 92, 212), (491, 301, 61), (491, 252, 301), (252, 31, 301), (489, 491, 61), (489, 490, 491), (490, 132, 491), (330, 181, 9), (330, 489, 181), (489, 61, 181), (488, 254, 134), (488, 253, 254), (253, 21, 254), (486, 488, 134), (486, 487, 488), (487, 133, 488), (252, 374, 31), (252, 486, 374), (486, 134, 374), (485, 331, 91), (485, 321, 331), (321, 4, 331), (483, 485, 91), (483, 484, 485), (484, 81, 485), (374, 211, 31), (374, 483, 211), (483, 91, 211), (482, 299, 59), (482, 255, 299), (255, 29, 299), (480, 482, 59), (480, 481, 482), (481, 135, 482), (328, 179, 8), (328, 480, 179), (480, 59, 179), (479, 257, 137), (479, 256, 257), (256, 20, 257), (477, 479, 137), (477, 478, 479), (478, 136, 479), (255, 377, 29), (255, 477, 377), (477, 137, 377), (476, 329, 89), (476, 320, 329), (320, 3, 329), (474, 476, 89), (474, 475, 476), (475, 80, 476), (377, 209, 29), (377, 474, 209), (474, 89, 209), (473, 297, 57), (473, 258, 297), (258, 27, 297), (471, 473, 57), (471, 472, 473), (472, 138, 473), (326, 177, 7), (326, 471, 177), (471, 57, 177), (470, 260, 140), (470, 259, 260), (259, 18, 260), (468, 470, 140), (468, 469, 470), (469, 139, 470), (258, 380, 27), (258, 468, 380), (468, 140, 380), (467, 327, 87), (467, 318, 327), (318, 2, 327), (465, 467, 87), (465, 466, 467), (466, 78, 467), (380, 207, 27), (380, 465, 207), (465, 87, 207), (464, 295, 55), (464, 261, 295), (261, 25, 295), (462, 464, 55), (462, 463, 464), (463, 141, 464), (324, 175, 6), (324, 462, 175), (462, 55, 175), (461, 263, 143), (461, 262, 263), (262, 14, 263), (459, 461, 143), (459, 460, 461), (460, 142, 461), (261, 383, 25), (261, 459, 383), (459, 143, 383), (458, 325, 85), (458, 314, 325), (314, 1, 325), (456, 458, 85), (456, 457, 458), (457, 74, 458), (383, 205, 25), (383, 456, 205), (456, 85, 205), (455, 293, 53), (455, 264, 293), (264, 23, 293), (453, 455, 53), (453, 454, 455), (454, 144, 455), (322, 173, 10), (322, 453, 173), (453, 53, 173), (452, 266, 146), (452, 265, 266), (265, 15, 266), (450, 452, 146), (450, 451, 452), (451, 145, 452), (264, 386, 23), (264, 450, 386), (450, 146, 386), (449, 323, 83), (449, 315, 323), (315, 5, 323), (447, 449, 83), (447, 448, 449), (448, 75, 449), (386, 203, 23), (386, 447, 203), (447, 83, 203), (446, 291, 51), (446, 267, 291), (267, 21, 291), (444, 446, 51), (444, 445, 446), (445, 147, 446), (166, 171, 5), (166, 444, 171), (444, 51, 171), (443, 269, 149), (443, 268, 269), (268, 19, 269), (441, 443, 149), (441, 442, 443), (442, 148, 443), (267, 389, 21), (267, 441, 389), (441, 149, 389), (440, 321, 81), (440, 319, 321), (319, 4, 321), (438, 440, 81), (438, 439, 440), (439, 79, 440), (389, 201, 21), (389, 438, 201), (438, 81, 201), (437, 290, 50), (437, 270, 290), (270, 20, 290), (435, 437, 50), (435, 436, 437), (436, 150, 437), (319, 170, 4), (319, 435, 170), (435, 50, 170), (434, 272, 152), (434, 271, 272), (271, 17, 272), (432, 434, 152), (432, 433, 434), (433, 151, 434), (270, 392, 20), (270, 432, 392), (432, 152, 392), (431, 320, 80), (431, 317, 320), (317, 3, 320), (429, 431, 80), (429, 430, 431), (430, 77, 431), (392, 200, 20), (392, 429, 200), (429, 80, 200), (428, 288, 48), (428, 273, 288), (273, 18, 288), (426, 428, 48), (426, 427, 428), (427, 153, 428), (317, 168, 3), (317, 426, 168), (426, 48, 168), (425, 275, 155), (425, 274, 275), (274, 12, 275), (423, 425, 155), (423, 424, 425), (424, 154, 425), (273, 395, 18), (273, 423, 395), (423, 155, 395), (422, 318, 78), (422, 312, 318), (312, 2, 318), (420, 422, 78), (420, 421, 422), (421, 72, 422), (395, 198, 18), (395, 420, 198), (420, 78, 198), (419, 286, 46), (419, 276, 286), (276, 16, 286), (417, 419, 46), (417, 418, 419), (418, 156, 419), (315, 166, 5), (315, 417, 166), (417, 46, 166), (416, 278, 158), (416, 277, 278), (277, 13, 278), (414, 416, 158), (414, 415, 416), (415, 157, 416), (276, 398, 16), (276, 414, 398), (414, 158, 398), (413, 316, 76), (413, 313, 316), (313, 0, 316), (411, 413, 76), (411, 412, 413), (412, 73, 413), (398, 196, 16), (398, 411, 196), (411, 76, 196), (410, 284, 44), (410, 279, 284), (279, 14, 284), (408, 410, 44), (408, 409, 410), (409, 159, 410), (312, 164, 2), (312, 408, 164), (408, 44, 164), (407, 281, 161), (407, 280, 281), (280, 13, 281), (405, 407, 161), (405, 406, 407), (406, 160, 407), (279, 401, 14), (279, 405, 401), (405, 161, 401), (404, 314, 74), (404, 163, 314), (163, 1, 314), (402, 404, 74), (402, 403, 404), (403, 43, 404), (401, 194, 14), (401, 402, 194), (402, 74, 194), (281, 403, 161), (281, 283, 403), (283, 43, 403), (399, 406, 159), (399, 400, 406), (400, 160, 406), (192, 409, 72), (192, 399, 409), (399, 159, 409), (278, 412, 158), (278, 193, 412), (193, 73, 412), (396, 415, 156), (396, 397, 415), (397, 157, 415), (195, 418, 75), (195, 396, 418), (396, 156, 418), (275, 421, 155), (275, 192, 421), (192, 72, 421), (393, 424, 153), (393, 394, 424), (394, 154, 424), (197, 427, 77), (197, 393, 427), (393, 153, 427), (272, 430, 152), (272, 197, 430), (197, 77, 430), (390, 433, 150), (390, 391, 433), (391, 151, 433), (199, 436, 79), (199, 390, 436), (390, 150, 436), (269, 439, 149), (269, 199, 439), (199, 79, 439), (387, 442, 147), (387, 388, 442), (388, 148, 442), (286, 445, 46), (286, 387, 445), (387, 147, 445), (266, 448, 146), (266, 195, 448), (195, 75, 448), (384, 451, 144), (384, 385, 451), (385, 145, 451), (202, 454, 82), (202, 384, 454), (384, 144, 454), (263, 457, 143), (263, 194, 457), (194, 74, 457), (381, 460, 141), (381, 382, 460), (382, 142, 460), (204, 463, 84), (204, 381, 463), (381, 141, 463), (260, 466, 140), (260, 198, 466), (198, 78, 466), (378, 469, 138), (378, 379, 469), (379, 139, 469), (206, 472, 86), (206, 378, 472), (378, 138, 472), (257, 475, 137), (257, 200, 475), (200, 80, 475), (375, 478, 135), (375, 376, 478), (376, 136, 478), (208, 481, 88), (208, 375, 481), (375, 135, 481), (254, 484, 134), (254, 201, 484), (201, 81, 484), (372, 487, 132), (372, 373, 487), (373, 133, 487), (210, 490, 90), (210, 372, 490), (372, 132, 490), (251, 493, 131), (251, 202, 493), (202, 82, 493), (369, 496, 129), (369, 370, 496), (370, 130, 496), (295, 499, 55), (295, 369, 499), (369, 129, 499), (248, 502, 128), (248, 204, 502), (204, 84, 502), (366, 505, 126), (366, 367, 505), (367, 127, 505), (297, 508, 57), (297, 366, 508), (366, 126, 508), (245, 511, 125), (245, 206, 511), (206, 86, 511), (363, 514, 123), (363, 364, 514), (364, 124, 514), (299, 517, 59), (299, 363, 517), (363, 123, 517), (242, 520, 122), (242, 208, 520), (208, 88, 520), (360, 523, 120), (360, 361, 523), (361, 121, 523), (301, 526, 61), (301, 360, 526), (360, 120, 526), (239, 529, 119), (239, 210, 529), (210, 90, 529), (357, 532, 117), (357, 358, 532), (358, 118, 532), (293, 535, 53), (293, 357, 535), (357, 117, 535), (236, 538, 116), (236, 212, 538), (212, 92, 538), (354, 541, 114), (354, 355, 541), (355, 115, 541), (217, 544, 97), (217, 354, 544), (354, 114, 544), (233, 547, 113), (233, 213, 547), (213, 93, 547), (351, 550, 111), (351, 352, 550), (352, 112, 550), (219, 553, 99), (219, 351, 553), (351, 111, 553), (230, 556, 110), (230, 214, 556), (214, 94, 556), (348, 559, 108), (348, 349, 559), (349, 109, 559), (220, 562, 100), (220, 348, 562), (348, 108, 562), (227, 565, 107), (227, 215, 565), (215, 95, 565), (345, 568, 105), (345, 346, 568), (346, 106, 568), (221, 571, 101), (221, 345, 571), (345, 105, 571), (224, 574, 104), (224, 216, 574), (216, 96, 574), (342, 577, 102), (342, 343, 577), (343, 103, 577), (308, 580, 68), (308, 342, 580), (342, 102, 580), (338, 583, 98), (338, 186, 583), (186, 66, 583), (191, 586, 71), (191, 185, 586), (185, 65, 586), (190, 589, 70), (190, 184, 589), (184, 64, 589), (189, 592, 69), (189, 183, 592), (183, 63, 592), (187, 595, 67), (187, 182, 595), (182, 62, 595), (323, 598, 83), (323, 180, 598), (180, 60, 598), (331, 601, 91), (331, 178, 601), (178, 58, 601), (329, 604, 89), (329, 176, 604), (176, 56, 604), (327, 607, 87), (327, 174, 607), (174, 54, 607), (325, 610, 85), (325, 172, 610), (172, 52, 610), (180, 613, 60), (180, 171, 613), (171, 51, 613), (178, 616, 58), (178, 170, 616), (170, 50, 616), (176, 619, 56), (176, 168, 619), (168, 48, 619), (174, 622, 54), (174, 164, 622), (164, 44, 622), (172, 625, 52), (172, 165, 625), (165, 45, 625), (316, 628, 76), (316, 169, 628), (169, 49, 628), (169, 631, 49), (169, 167, 631), (167, 47, 631), (167, 634, 47), (167, 162, 634), (162, 42, 634), (165, 637, 45), (165, 163, 637), (163, 43, 637), (162, 640, 42), (162, 313, 640), (313, 73, 640)])
me_icosphere.use_remesh_preserve_volume = False
me_icosphere.use_remesh_preserve_attributes = False
me_icosphere.use_mirror_vertex_groups = False
me_icosphere.update()

# ---- objects
ob_icosphere = bpy.data.objects.new('Icosphere', me_icosphere)
ob_lamp = bpy.data.objects.new('Lamp', light_lamp)
ob_camera = bpy.data.objects.new('Camera', cam_camera)

# ---- transforms, parenting, visibility, modifiers, constraints
ob_icosphere.location = (0.0, 0.0, 0.0)
ob_icosphere.lineart.crease_threshold = 0.0
ob_lamp.location = (4.076, 1.005, 5.904)
ob_lamp.rotation_euler = (0.6503, 0.05522, 1.866)
ob_lamp.lock_rotations_4d = False
ob_lamp.empty_display_type = 'ARROWS'
ob_lamp.color = (0.0, 0.0, 0.0, 0.0)
ob_lamp.lineart.crease_threshold = 0.0
ob_camera.location = (7.481, -6.508, 5.344)
ob_camera.rotation_euler = (1.109, 0.0, 0.8149)
ob_camera.lock_rotations_4d = False
ob_camera.empty_display_type = 'ARROWS'
ob_camera.color = (0.0, 0.0, 0.0, 0.0)
ob_camera.display_type = 'WIRE'
ob_camera.lineart.crease_threshold = 0.0

# ---- collection membership
col_collection_1.objects.link(ob_icosphere)
col_collection_1.objects.link(ob_lamp)
col_collection_1.objects.link(ob_camera)

# ---- scene / render settings (as saved in the file)
scene.camera = ob_camera
scene.frame_start = 1; scene.frame_end = 250; scene.frame_set(1)
scene.render.engine = 'BLENDER_EEVEE_NEXT'
scene.render.resolution_percentage = 50
scene.render.dither_intensity = 0.0
scene.cycles.use_denoising = False
scene.cycles.samples = 128
scene.cycles.sampling_pattern = 'TABULATED_SOBOL'
scene.cycles.use_adaptive_sampling = False
scene.cycles.use_light_tree = False
scene.cycles.blur_glossy = 0.0
scene.cycles.sample_clamp_indirect = 0.0
scene.view_settings.view_transform = 'Standard'
bpy.context.view_layer.update()
